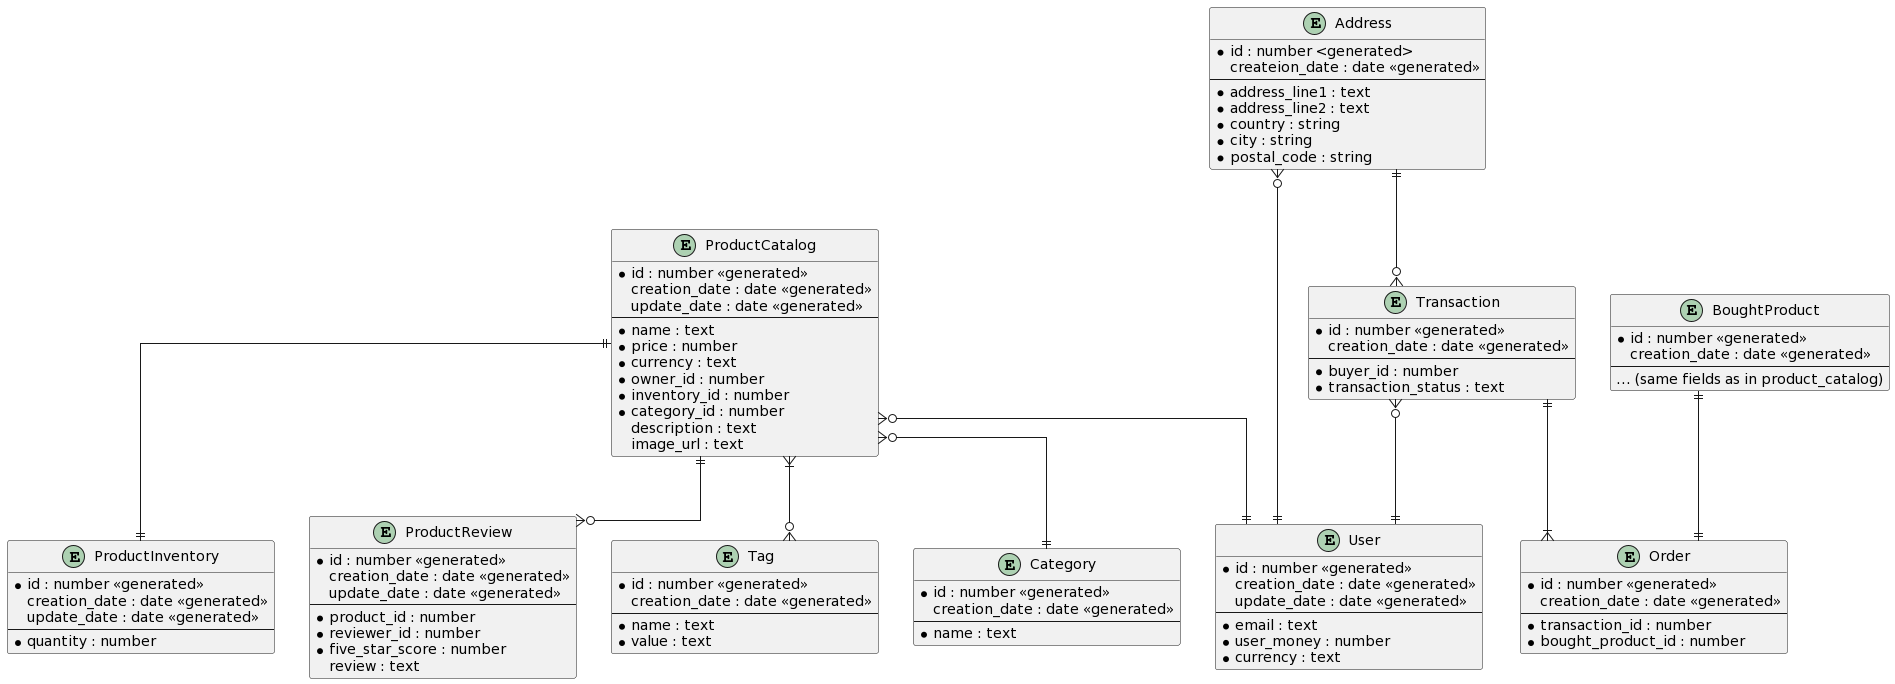

The diagram above was rendered by PlantUML. Its source (embedded in the PNG):
@startuml
skinparam linetype ortho

entity "ProductCatalog" as product_catalog {
  *id : number <<generated>>
  creation_date : date <<generated>>
  update_date : date <<generated>>
  --
  *name : text
  *price : number
  *currency : text
  *owner_id : number
  *inventory_id : number
  *category_id : number
  description : text
  image_url : text
}

entity "ProductInventory" as product_inventory {
  *id : number <<generated>>
  creation_date : date <<generated>>
  update_date : date <<generated>>  
  --
  *quantity : number
}

entity "Address" as address {
  *id : number <generated>
  createion_date : date <<generated>>
  --
  *address_line1 : text
  *address_line2 : text
  *country : string
  *city : string
  *postal_code : string
}

entity "ProductReview" as product_review {
  *id : number <<generated>>
  creation_date : date <<generated>>
  update_date : date <<generated>>
  --
  *product_id : number
  *reviewer_id : number
  *five_star_score : number 
  review : text
}

entity "User" as user {
  *id : number <<generated>>
  creation_date : date <<generated>>
  update_date : date <<generated>>
  --
  *email : text
  *user_money : number
  *currency : text
}

entity "Tag" as tag {
  *id : number <<generated>>
  creation_date : date <<generated>>
  --
  *name : text
  *value : text
}

entity "Category" as category {
  *id : number <<generated>>
  creation_date : date <<generated>>
  --
  *name : text
}

entity "BoughtProduct" as bought_product {
  *id : number <<generated>>
  creation_date : date <<generated>>
  --
  ... (same fields as in product_catalog)
}

entity "Transaction" as transaction {
  *id : number <<generated>>
  creation_date : date <<generated>>
  --
  *buyer_id : number
  *transaction_status : text
}

entity "Order" as order {
  *id : number <<generated>>
  creation_date : date <<generated>>
  --
  *transaction_id : number
  *bought_product_id : number
}

transaction ||--|{ order
transaction }o--|| user
product_catalog ||--o{ product_review
product_catalog }|--o{ tag
product_catalog }o--|| category
product_catalog ||--|| product_inventory
product_catalog }o--|| user
bought_product ||--|| order
address }o--|| user
address ||--o{ transaction
@enduml